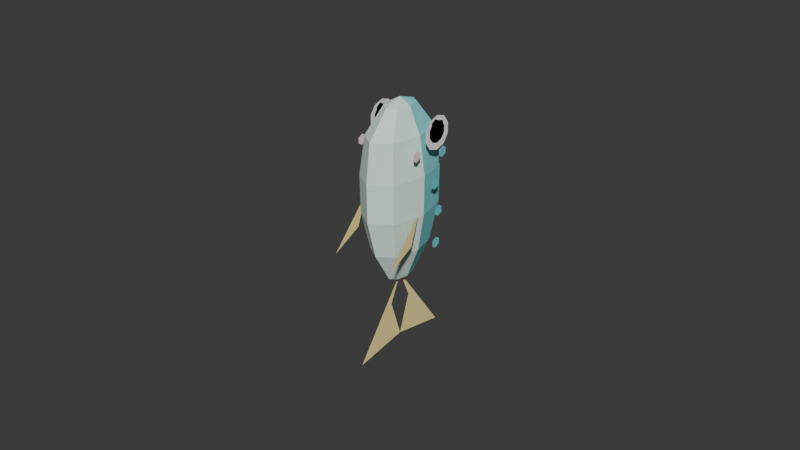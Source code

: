 # Source: fish_small_material.blend  (saved by Blender 5.1.30; exported with 4.5.12 LTS)
import bpy
from mathutils import Matrix  # noqa: F401  (used for matrix-valued properties, if any)

bpy.ops.wm.read_factory_settings(use_empty=True)
scene = bpy.context.scene
scene.name = 'Scene'

# ---- collections
col_collection = bpy.data.collections.new('Collection'); scene.collection.children.link(col_collection)

# ---- materials (node trees are filled in below, after node groups)
mat_mat_fishs_turquoise_body = bpy.data.materials.new('mat_fishS_turquoise_body')
mat_mat_fishs_turquoise_body.diffuse_color = (0.251, 0.7804, 0.8118, 1.0)
mat_mat_fishs_light_mint_belly = bpy.data.materials.new('mat_fishS_light_mint_belly')
mat_mat_fishs_light_mint_belly.diffuse_color = (0.7412, 0.9216, 0.851, 1.0)
mat_mat_fishs_warm_yellow_fins_tail = bpy.data.materials.new('mat_fishS_warm_yellow_fins_tail')
mat_mat_fishs_warm_yellow_fins_tail.diffuse_color = (1.0, 0.8196, 0.3529, 1.0)
mat_mat_fishs_deep_teal_spots = bpy.data.materials.new('mat_fishS_deep_teal_spots')
mat_mat_fishs_deep_teal_spots.diffuse_color = (0.1569, 0.6196, 0.651, 1.0)
mat_mat_fishs_soft_blush_cheek = bpy.data.materials.new('mat_fishS_soft_blush_cheek')
mat_mat_fishs_soft_blush_cheek.diffuse_color = (1.0, 0.7765, 0.7765, 1.0)
mat_mat_fishs_eye_white = bpy.data.materials.new('mat_fishS_eye_white')
mat_mat_fishs_eye_white.diffuse_color = (0.9725, 0.9725, 0.949, 1.0)
mat_mat_fishs_eye_black = bpy.data.materials.new('mat_fishS_eye_black')
mat_mat_fishs_eye_black.diffuse_color = (0.06275, 0.06275, 0.05098, 1.0)

# ---- material node trees
mat_mat_fishs_turquoise_body.use_nodes = True; mat_mat_fishs_turquoise_body.node_tree.nodes.clear()
_N = mat_mat_fishs_turquoise_body.node_tree.nodes; _L = mat_mat_fishs_turquoise_body.node_tree.links
n0 = _N.new('ShaderNodeBsdfPrincipled'); n0.name = 'Principled BSDF'; n0.location = (-200, 100)
n0.inputs[0].default_value = (0.251, 0.7804, 0.8118, 1.0)
n0.inputs[2].default_value = 0.82
n1 = _N.new('ShaderNodeOutputMaterial'); n1.name = 'Material Output'; n1.location = (200, 100)
_L.new(n0.outputs[0], n1.inputs[0])
n1.is_active_output = True
mat_mat_fishs_light_mint_belly.use_nodes = True; mat_mat_fishs_light_mint_belly.node_tree.nodes.clear()
_N = mat_mat_fishs_light_mint_belly.node_tree.nodes; _L = mat_mat_fishs_light_mint_belly.node_tree.links
n0 = _N.new('ShaderNodeBsdfPrincipled'); n0.name = 'Principled BSDF'; n0.location = (-200, 100)
n0.inputs[0].default_value = (0.7412, 0.9216, 0.851, 1.0)
n0.inputs[2].default_value = 0.82
n1 = _N.new('ShaderNodeOutputMaterial'); n1.name = 'Material Output'; n1.location = (200, 100)
_L.new(n0.outputs[0], n1.inputs[0])
n1.is_active_output = True
mat_mat_fishs_warm_yellow_fins_tail.use_nodes = True; mat_mat_fishs_warm_yellow_fins_tail.node_tree.nodes.clear()
_N = mat_mat_fishs_warm_yellow_fins_tail.node_tree.nodes; _L = mat_mat_fishs_warm_yellow_fins_tail.node_tree.links
n0 = _N.new('ShaderNodeBsdfPrincipled'); n0.name = 'Principled BSDF'; n0.location = (-200, 100)
n0.inputs[0].default_value = (1.0, 0.8196, 0.3529, 1.0)
n0.inputs[2].default_value = 0.82
n1 = _N.new('ShaderNodeOutputMaterial'); n1.name = 'Material Output'; n1.location = (200, 100)
_L.new(n0.outputs[0], n1.inputs[0])
n1.is_active_output = True
mat_mat_fishs_deep_teal_spots.use_nodes = True; mat_mat_fishs_deep_teal_spots.node_tree.nodes.clear()
_N = mat_mat_fishs_deep_teal_spots.node_tree.nodes; _L = mat_mat_fishs_deep_teal_spots.node_tree.links
n0 = _N.new('ShaderNodeBsdfPrincipled'); n0.name = 'Principled BSDF'; n0.location = (-200, 100)
n0.inputs[0].default_value = (0.1569, 0.6196, 0.651, 1.0)
n0.inputs[2].default_value = 0.82
n1 = _N.new('ShaderNodeOutputMaterial'); n1.name = 'Material Output'; n1.location = (200, 100)
_L.new(n0.outputs[0], n1.inputs[0])
n1.is_active_output = True
mat_mat_fishs_soft_blush_cheek.use_nodes = True; mat_mat_fishs_soft_blush_cheek.node_tree.nodes.clear()
_N = mat_mat_fishs_soft_blush_cheek.node_tree.nodes; _L = mat_mat_fishs_soft_blush_cheek.node_tree.links
n0 = _N.new('ShaderNodeBsdfPrincipled'); n0.name = 'Principled BSDF'; n0.location = (-200, 100)
n0.inputs[0].default_value = (1.0, 0.7765, 0.7765, 1.0)
n0.inputs[2].default_value = 0.82
n1 = _N.new('ShaderNodeOutputMaterial'); n1.name = 'Material Output'; n1.location = (200, 100)
_L.new(n0.outputs[0], n1.inputs[0])
n1.is_active_output = True
mat_mat_fishs_eye_white.use_nodes = True; mat_mat_fishs_eye_white.node_tree.nodes.clear()
_N = mat_mat_fishs_eye_white.node_tree.nodes; _L = mat_mat_fishs_eye_white.node_tree.links
n0 = _N.new('ShaderNodeBsdfPrincipled'); n0.name = 'Principled BSDF'; n0.location = (-200, 100)
n0.inputs[0].default_value = (0.9725, 0.9725, 0.949, 1.0)
n0.inputs[2].default_value = 0.72
n1 = _N.new('ShaderNodeOutputMaterial'); n1.name = 'Material Output'; n1.location = (200, 100)
_L.new(n0.outputs[0], n1.inputs[0])
n1.is_active_output = True
mat_mat_fishs_eye_black.use_nodes = True; mat_mat_fishs_eye_black.node_tree.nodes.clear()
_N = mat_mat_fishs_eye_black.node_tree.nodes; _L = mat_mat_fishs_eye_black.node_tree.links
n0 = _N.new('ShaderNodeBsdfPrincipled'); n0.name = 'Principled BSDF'; n0.location = (-200, 100)
n0.inputs[0].default_value = (0.06275, 0.06275, 0.05098, 1.0)
n0.inputs[2].default_value = 0.65
n1 = _N.new('ShaderNodeOutputMaterial'); n1.name = 'Material Output'; n1.location = (200, 100)
_L.new(n0.outputs[0], n1.inputs[0])
n1.is_active_output = True

# ---- world
world_world = bpy.data.worlds.new('World'); scene.world = world_world
world_world.use_nodes = True; world_world.node_tree.nodes.clear()
_N = world_world.node_tree.nodes; _L = world_world.node_tree.links
n0 = _N.new('ShaderNodeOutputWorld'); n0.name = 'World Output'; n0.location = (200, 100)
n1 = _N.new('ShaderNodeBackground'); n1.name = 'Background'; n1.location = (-200, 100)
n1.inputs[0].default_value = (0.05088, 0.05088, 0.05088, 1.0)
_L.new(n1.outputs[0], n0.inputs[0])
n0.is_active_output = True
world_world.color = (0.05088, 0.05088, 0.05088)
world_world.sun_shadow_jitter_overblur = 0.0

# ---- meshes
me_fishs_body_mesh = bpy.data.meshes.new('fishS_body_mesh')
me_fishs_body_mesh.from_pydata([(0.0028, 0.0, -0.016), (0.00198, 0.003536, -0.016), (1.715e-19, 0.005, -0.016), (-0.00198, 0.003536, -0.016), (-0.0028, 6.123e-19, -0.016), (-0.00198, -0.003536, -0.016), (-5.144e-19, -0.005, -0.016), (0.00198, -0.003536, -0.016), (0.0068, 0.0, -0.006), (0.004808, 0.007778, -0.006), (4.164e-19, 0.011, -0.006), (-0.004808, 0.007778, -0.006), (-0.0068, 1.347e-18, -0.006), (-0.004808, -0.007778, -0.006), (-1.249e-18, -0.011, -0.006), (0.004808, -0.007778, -0.006), (0.0088, 0.0, 0.006), (0.006223, 0.01011, 0.006), (5.388e-19, 0.0143, 0.006), (-0.006223, 0.01011, 0.006), (-0.0088, 1.751e-18, 0.006), (-0.006223, -0.01011, 0.006), (-1.617e-18, -0.0143, 0.006), (0.006223, -0.01011, 0.006), (0.009, 0.0, 0.018), (0.006364, 0.01025, 0.018), (5.511e-19, 0.0145, 0.018), (-0.006364, 0.01025, 0.018), (-0.009, 1.776e-18, 0.018), (-0.006364, -0.01025, 0.018), (-1.653e-18, -0.0145, 0.018), (0.006364, -0.01025, 0.018), (0.0072, 0.0, 0.03), (0.005091, 0.009192, 0.03), (4.409e-19, 0.013, 0.03), (-0.005091, 0.009192, 0.03), (-0.0072, 1.592e-18, 0.03), (-0.005091, -0.009192, 0.03), (-1.323e-18, -0.013, 0.03), (0.005091, -0.009192, 0.03), (0.0036, 0.0, 0.038), (0.002546, 0.004243, 0.038), (2.204e-19, 0.006, 0.038), (-0.002546, 0.004243, 0.038), (-0.0036, 7.348e-19, 0.038), (-0.002546, -0.004243, 0.038), (-6.613e-19, -0.006, 0.038), (0.002546, -0.004243, 0.038), (0.0, 0.0, -0.018), (0.0, 0.0, 0.04), (0.0, 0.0, -0.016), (0.0, 0.004, -0.025), (0.0, -0.004, -0.025), (0.0, 0.0175, -0.04), (0.0, -0.0175, -0.04), (0.0, 0.0, -0.037), (0.0, 0.0105, -0.0005), (0.0, 0.0175, 0.0045), (0.0, 0.011, 0.0155), (0.01, -0.004, 0.008), (0.01, -0.017, -0.006), (0.01, -0.007, -0.001), (-0.01, -0.004, 0.008), (-0.01, -0.007, -0.001), (-0.01, -0.017, -0.006), (-0.01, 0.0042, -0.004), (-0.01, 0.0042, -0.00225), (-0.01, 0.005716, -0.003125), (-0.01, 0.005716, -0.004875), (-0.01, 0.0042, -0.00575), (-0.01, 0.002684, -0.004875), (-0.01, 0.002684, -0.003125), (-0.01, 0.0052, 0.006), (-0.01, 0.0052, 0.00775), (-0.01, 0.006716, 0.006875), (-0.01, 0.006716, 0.005125), (-0.01, 0.0052, 0.00425), (-0.01, 0.003684, 0.005125), (-0.01, 0.003684, 0.006875), (-0.01, 0.0034, 0.015), (-0.01, 0.0034, 0.01675), (-0.01, 0.004916, 0.01588), (-0.01, 0.004916, 0.01412), (-0.01, 0.0034, 0.01325), (-0.01, 0.001884, 0.01412), (-0.01, 0.001884, 0.01588), (-0.01, 0.0066, 0.024), (-0.01, 0.0066, 0.02575), (-0.01, 0.008116, 0.02488), (-0.01, 0.008116, 0.02313), (-0.01, 0.0066, 0.02225), (-0.01, 0.005084, 0.02313), (-0.01, 0.005084, 0.02488), (-0.01, 0.0032, 0.033), (-0.01, 0.0032, 0.03475), (-0.01, 0.004716, 0.03387), (-0.01, 0.004716, 0.03212), (-0.01, 0.0032, 0.03125), (-0.01, 0.001684, 0.03212), (-0.01, 0.001684, 0.03387), (-0.01, 0.004, 0.0305), (-0.01, 0.004, 0.0357), (-0.01, 0.007056, 0.03471), (-0.01, 0.008945, 0.03211), (-0.01, 0.008945, 0.02889), (-0.01, 0.007056, 0.02629), (-0.01, 0.004, 0.0253), (-0.01, 0.0009435, 0.02629), (-0.01, -0.0009455, 0.02889), (-0.01, -0.0009455, 0.03211), (-0.01, 0.0009435, 0.03471), (-0.01, 0.004, 0.0308), (-0.01, 0.004, 0.0342), (-0.01, 0.005998, 0.03355), (-0.01, 0.007234, 0.03185), (-0.01, 0.007234, 0.02975), (-0.01, 0.005998, 0.02805), (-0.01, 0.004, 0.0274), (-0.01, 0.002002, 0.02805), (-0.01, 0.0007664, 0.02975), (-0.01, 0.0007664, 0.03185), (-0.01, 0.002002, 0.03355), (-0.01, 0.0058, 0.0328), (-0.01, 0.0058, 0.0338), (-0.01, 0.006666, 0.0333), (-0.01, 0.006666, 0.0323), (-0.01, 0.0058, 0.0318), (-0.01, 0.004934, 0.0323), (-0.01, 0.004934, 0.0333), (-0.01, -0.0048, 0.026), (-0.01, -0.0048, 0.0277), (-0.01, -0.003328, 0.02685), (-0.01, -0.003328, 0.02515), (-0.01, -0.0048, 0.0243), (-0.01, -0.006272, 0.02515), (-0.01, -0.006272, 0.02685), (0.01, 0.0042, -0.004), (0.01, 0.0042, -0.00225), (0.01, 0.005716, -0.003125), (0.01, 0.005716, -0.004875), (0.01, 0.0042, -0.00575), (0.01, 0.002684, -0.004875), (0.01, 0.002684, -0.003125), (0.01, 0.0052, 0.006), (0.01, 0.0052, 0.00775), (0.01, 0.006716, 0.006875), (0.01, 0.006716, 0.005125), (0.01, 0.0052, 0.00425), (0.01, 0.003684, 0.005125), (0.01, 0.003684, 0.006875), (0.01, 0.0034, 0.015), (0.01, 0.0034, 0.01675), (0.01, 0.004916, 0.01588), (0.01, 0.004916, 0.01412), (0.01, 0.0034, 0.01325), (0.01, 0.001884, 0.01412), (0.01, 0.001884, 0.01588), (0.01, 0.0066, 0.024), (0.01, 0.0066, 0.02575), (0.01, 0.008116, 0.02488), (0.01, 0.008116, 0.02313), (0.01, 0.0066, 0.02225), (0.01, 0.005084, 0.02313), (0.01, 0.005084, 0.02488), (0.01, 0.0032, 0.033), (0.01, 0.0032, 0.03475), (0.01, 0.004716, 0.03387), (0.01, 0.004716, 0.03212), (0.01, 0.0032, 0.03125), (0.01, 0.001684, 0.03212), (0.01, 0.001684, 0.03387), (0.01, 0.004, 0.0305), (0.01, 0.004, 0.0357), (0.01, 0.007056, 0.03471), (0.01, 0.008945, 0.03211), (0.01, 0.008945, 0.02889), (0.01, 0.007056, 0.02629), (0.01, 0.004, 0.0253), (0.01, 0.0009435, 0.02629), (0.01, -0.0009455, 0.02889), (0.01, -0.0009455, 0.03211), (0.01, 0.0009435, 0.03471), (0.01, 0.004, 0.0308), (0.01, 0.004, 0.0342), (0.01, 0.005998, 0.03355), (0.01, 0.007234, 0.03185), (0.01, 0.007234, 0.02975), (0.01, 0.005998, 0.02805), (0.01, 0.004, 0.0274), (0.01, 0.002002, 0.02805), (0.01, 0.0007664, 0.02975), (0.01, 0.0007664, 0.03185), (0.01, 0.002002, 0.03355), (0.01, 0.0058, 0.0328), (0.01, 0.0058, 0.0338), (0.01, 0.006666, 0.0333), (0.01, 0.006666, 0.0323), (0.01, 0.0058, 0.0318), (0.01, 0.004934, 0.0323), (0.01, 0.004934, 0.0333), (0.01, -0.0048, 0.026), (0.01, -0.0048, 0.0277), (0.01, -0.003328, 0.02685), (0.01, -0.003328, 0.02515), (0.01, -0.0048, 0.0243), (0.01, -0.006272, 0.02515), (0.01, -0.006272, 0.02685)], [], [(48, 1, 0), (48, 2, 1), (48, 3, 2), (48, 4, 3), (48, 5, 4), (48, 6, 5), (48, 7, 6), (48, 0, 7), (0, 1, 9), (0, 9, 8), (1, 2, 10), (1, 10, 9), (2, 3, 11), (2, 11, 10), (3, 4, 12), (3, 12, 11), (4, 5, 13), (4, 13, 12), (5, 6, 14), (5, 14, 13), (6, 7, 15), (6, 15, 14), (7, 0, 8), (7, 8, 15), (8, 9, 17), (8, 17, 16), (9, 10, 18), (9, 18, 17), (10, 11, 19), (10, 19, 18), (11, 12, 20), (11, 20, 19), (12, 13, 21), (12, 21, 20), (13, 14, 22), (13, 22, 21), (14, 15, 23), (14, 23, 22), (15, 8, 16), (15, 16, 23), (16, 17, 25), (16, 25, 24), (17, 18, 26), (17, 26, 25), (18, 19, 27), (18, 27, 26), (19, 20, 28), (19, 28, 27), (20, 21, 29), (20, 29, 28), (21, 22, 30), (21, 30, 29), (22, 23, 31), (22, 31, 30), (23, 16, 24), (23, 24, 31), (24, 25, 33), (24, 33, 32), (25, 26, 34), (25, 34, 33), (26, 27, 35), (26, 35, 34), (27, 28, 36), (27, 36, 35), (28, 29, 37), (28, 37, 36), (29, 30, 38), (29, 38, 37), (30, 31, 39), (30, 39, 38), (31, 24, 32), (31, 32, 39), (32, 33, 41), (32, 41, 40), (33, 34, 42), (33, 42, 41), (34, 35, 43), (34, 43, 42), (35, 36, 44), (35, 44, 43), (36, 37, 45), (36, 45, 44), (37, 38, 46), (37, 46, 45), (38, 39, 47), (38, 47, 46), (39, 32, 40), (39, 40, 47), (49, 40, 41), (49, 41, 42), (49, 42, 43), (49, 43, 44), (49, 44, 45), (49, 45, 46), (49, 46, 47), (49, 47, 40), (50, 51, 53), (50, 54, 52), (51, 55, 53), (52, 54, 55), (56, 57, 58), (59, 60, 61), (62, 63, 64), (65, 67, 66), (65, 68, 67), (65, 69, 68), (65, 70, 69), (65, 71, 70), (65, 66, 71), (72, 74, 73), (72, 75, 74), (72, 76, 75), (72, 77, 76), (72, 78, 77), (72, 73, 78), (79, 81, 80), (79, 82, 81), (79, 83, 82), (79, 84, 83), (79, 85, 84), (79, 80, 85), (86, 88, 87), (86, 89, 88), (86, 90, 89), (86, 91, 90), (86, 92, 91), (86, 87, 92), (93, 95, 94), (93, 96, 95), (93, 97, 96), (93, 98, 97), (93, 99, 98), (93, 94, 99), (100, 102, 101), (100, 103, 102), (100, 104, 103), (100, 105, 104), (100, 106, 105), (100, 107, 106), (100, 108, 107), (100, 109, 108), (100, 110, 109), (100, 101, 110), (111, 113, 112), (111, 114, 113), (111, 115, 114), (111, 116, 115), (111, 117, 116), (111, 118, 117), (111, 119, 118), (111, 120, 119), (111, 121, 120), (111, 112, 121), (122, 124, 123), (122, 125, 124), (122, 126, 125), (122, 127, 126), (122, 128, 127), (122, 123, 128), (129, 131, 130), (129, 132, 131), (129, 133, 132), (129, 134, 133), (129, 135, 134), (129, 130, 135), (136, 137, 138), (136, 138, 139), (136, 139, 140), (136, 140, 141), (136, 141, 142), (136, 142, 137), (143, 144, 145), (143, 145, 146), (143, 146, 147), (143, 147, 148), (143, 148, 149), (143, 149, 144), (150, 151, 152), (150, 152, 153), (150, 153, 154), (150, 154, 155), (150, 155, 156), (150, 156, 151), (157, 158, 159), (157, 159, 160), (157, 160, 161), (157, 161, 162), (157, 162, 163), (157, 163, 158), (164, 165, 166), (164, 166, 167), (164, 167, 168), (164, 168, 169), (164, 169, 170), (164, 170, 165), (171, 172, 173), (171, 173, 174), (171, 174, 175), (171, 175, 176), (171, 176, 177), (171, 177, 178), (171, 178, 179), (171, 179, 180), (171, 180, 181), (171, 181, 172), (182, 183, 184), (182, 184, 185), (182, 185, 186), (182, 186, 187), (182, 187, 188), (182, 188, 189), (182, 189, 190), (182, 190, 191), (182, 191, 192), (182, 192, 183), (193, 194, 195), (193, 195, 196), (193, 196, 197), (193, 197, 198), (193, 198, 199), (193, 199, 194), (200, 201, 202), (200, 202, 203), (200, 203, 204), (200, 204, 205), (200, 205, 206), (200, 206, 201)])
me_fishs_body_mesh.polygons.foreach_set('material_index', [0, 0, 0, 0, 0, 0, 0, 0, 0, 0, 0, 0, 0, 0, 0, 0, 1, 1, 1, 1, 1, 1, 1, 1, 0, 0, 0, 0, 0, 0, 0, 0, 1, 1, 1, 1, 1, 1, 1, 1, 0, 0, 0, 0, 0, 0, 0, 0, 1, 1, 1, 1, 1, 1, 1, 1, 0, 0, 0, 0, 0, 0, 0, 0, 1, 1, 1, 1, 1, 1, 1, 1, 0, 0, 0, 0, 0, 0, 0, 0, 1, 1, 1, 1, 1, 1, 1, 1, 0, 0, 0, 0, 1, 1, 1, 1, 2, 2, 2, 2, 2, 2, 2, 3, 3, 3, 3, 3, 3, 3, 3, 3, 3, 3, 3, 3, 3, 3, 3, 3, 3, 3, 3, 3, 3, 3, 3, 3, 3, 3, 3, 3, 3, 5, 5, 5, 5, 5, 5, 5, 5, 5, 5, 6, 6, 6, 6, 6, 6, 6, 6, 6, 6, 5, 5, 5, 5, 5, 5, 4, 4, 4, 4, 4, 4, 3, 3, 3, 3, 3, 3, 3, 3, 3, 3, 3, 3, 3, 3, 3, 3, 3, 3, 3, 3, 3, 3, 3, 3, 3, 3, 3, 3, 3, 3, 5, 5, 5, 5, 5, 5, 5, 5, 5, 5, 6, 6, 6, 6, 6, 6, 6, 6, 6, 6, 5, 5, 5, 5, 5, 5, 4, 4, 4, 4, 4, 4])
me_fishs_body_mesh.materials.append(mat_mat_fishs_turquoise_body)
me_fishs_body_mesh.materials.append(mat_mat_fishs_light_mint_belly)
me_fishs_body_mesh.materials.append(mat_mat_fishs_warm_yellow_fins_tail)
me_fishs_body_mesh.materials.append(mat_mat_fishs_deep_teal_spots)
me_fishs_body_mesh.materials.append(mat_mat_fishs_soft_blush_cheek)
me_fishs_body_mesh.materials.append(mat_mat_fishs_eye_white)
me_fishs_body_mesh.materials.append(mat_mat_fishs_eye_black)
me_fishs_body_mesh.update()

# ---- objects
ob_fishs_body = bpy.data.objects.new('fishS_body', me_fishs_body_mesh)

# ---- transforms, parenting, visibility, modifiers, constraints
ob_fishs_body.location = (0.0, 0.0, 0.0)

# ---- collection membership
col_collection.objects.link(ob_fishs_body)

# ---- scene / render settings (as saved in the file)
scene.frame_start = 1; scene.frame_end = 250; scene.frame_set(1)
scene.render.engine = 'BLENDER_EEVEE_NEXT'
scene.render.bake_bias = 0.0
scene.render.bake_samples = 0
scene.cycles.sampling_pattern = 'TABULATED_SOBOL'
scene.eevee.use_volume_custom_range = False
bpy.context.view_layer.update()

# ---- added for rendering (the .blend has no active camera and no usable light): camera, sun
cam_auto = bpy.data.cameras.new('AutoCamera')
cam_auto.lens = 50.0
cam_auto.sensor_width = 36.0
cam_auto.clip_end = 1000.0
ob_auto_camera = bpy.data.objects.new('AutoCamera', cam_auto)
scene.collection.objects.link(ob_auto_camera)
ob_auto_camera.location = (0.185045, -0.222054, 0.148036)
ob_auto_camera.rotation_euler = (1.09748, -7.21219e-08, 0.694738)
scene.camera = ob_auto_camera
light_auto_sun = bpy.data.lights.new('AutoSun', 'SUN')
light_auto_sun.energy = 3.0
light_auto_sun.angle = 0.0523599
ob_auto_sun = bpy.data.objects.new('AutoSun', light_auto_sun)
scene.collection.objects.link(ob_auto_sun)
ob_auto_sun.rotation_euler = (0.872665, 0.174533, 0.523599)
bpy.context.view_layer.update()
